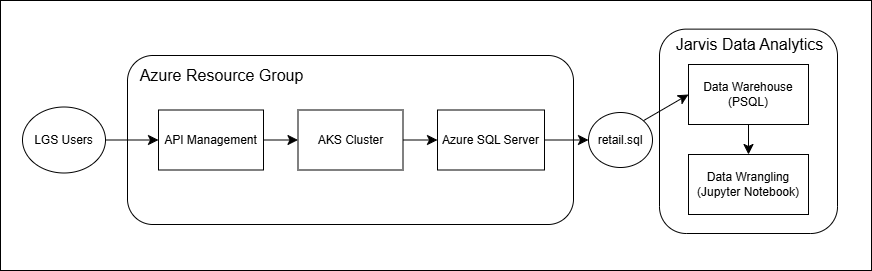

The diagram above was exported from draw.io. Its source (the exported page's mxGraphModel, read from the mxfile embedded in the PNG):
<mxGraphModel dx="2074" dy="1138" grid="0" gridSize="10" guides="1" tooltips="1" connect="1" arrows="1" fold="1" page="0" pageScale="1" pageWidth="850" pageHeight="1100" math="0" shadow="0">
  <root>
    <mxCell id="0" />
    <mxCell id="1" parent="0" />
    <mxCell id="DpdjVjVNMtYtJVzPKoT1-27" value="" style="rounded=0;whiteSpace=wrap;html=1;" parent="1" vertex="1">
      <mxGeometry x="-223" y="-50" width="871" height="270" as="geometry" />
    </mxCell>
    <mxCell id="DpdjVjVNMtYtJVzPKoT1-8" value="" style="rounded=1;whiteSpace=wrap;html=1;" parent="1" vertex="1">
      <mxGeometry x="-96" y="5" width="446" height="169" as="geometry" />
    </mxCell>
    <mxCell id="DpdjVjVNMtYtJVzPKoT1-22" value="" style="rounded=1;whiteSpace=wrap;html=1;" parent="1" vertex="1">
      <mxGeometry x="436" y="-21.37" width="178" height="204.37" as="geometry" />
    </mxCell>
    <mxCell id="DpdjVjVNMtYtJVzPKoT1-21" style="edgeStyle=none;curved=1;rounded=0;orthogonalLoop=1;jettySize=auto;html=1;exitX=0.5;exitY=1;exitDx=0;exitDy=0;entryX=0.5;entryY=0;entryDx=0;entryDy=0;fontSize=12;startSize=8;endSize=8;" parent="1" source="DpdjVjVNMtYtJVzPKoT1-5" target="DpdjVjVNMtYtJVzPKoT1-20" edge="1">
      <mxGeometry relative="1" as="geometry" />
    </mxCell>
    <mxCell id="DpdjVjVNMtYtJVzPKoT1-5" value="Data Warehouse (PSQL)" style="rounded=0;whiteSpace=wrap;html=1;" parent="1" vertex="1">
      <mxGeometry x="465" y="14" width="120" height="60" as="geometry" />
    </mxCell>
    <mxCell id="DpdjVjVNMtYtJVzPKoT1-19" style="edgeStyle=none;curved=1;rounded=0;orthogonalLoop=1;jettySize=auto;html=1;exitX=1;exitY=0;exitDx=0;exitDy=0;entryX=0;entryY=0.5;entryDx=0;entryDy=0;fontSize=12;startSize=8;endSize=8;" parent="1" source="DpdjVjVNMtYtJVzPKoT1-6" target="DpdjVjVNMtYtJVzPKoT1-5" edge="1">
      <mxGeometry relative="1" as="geometry" />
    </mxCell>
    <mxCell id="DpdjVjVNMtYtJVzPKoT1-6" value="retail.sql" style="ellipse;whiteSpace=wrap;html=1;" parent="1" vertex="1">
      <mxGeometry x="365" y="62" width="64" height="55" as="geometry" />
    </mxCell>
    <mxCell id="DpdjVjVNMtYtJVzPKoT1-24" style="edgeStyle=none;curved=1;rounded=0;orthogonalLoop=1;jettySize=auto;html=1;fontSize=12;startSize=8;endSize=8;" parent="1" source="DpdjVjVNMtYtJVzPKoT1-7" target="DpdjVjVNMtYtJVzPKoT1-11" edge="1">
      <mxGeometry relative="1" as="geometry" />
    </mxCell>
    <mxCell id="DpdjVjVNMtYtJVzPKoT1-7" value="LGS Users" style="ellipse;whiteSpace=wrap;html=1;" parent="1" vertex="1">
      <mxGeometry x="-201" y="56.5" width="83" height="66" as="geometry" />
    </mxCell>
    <mxCell id="DpdjVjVNMtYtJVzPKoT1-16" style="edgeStyle=none;curved=1;rounded=0;orthogonalLoop=1;jettySize=auto;html=1;exitX=1;exitY=0.5;exitDx=0;exitDy=0;entryX=0;entryY=0.5;entryDx=0;entryDy=0;fontSize=12;startSize=8;endSize=8;" parent="1" source="DpdjVjVNMtYtJVzPKoT1-10" target="DpdjVjVNMtYtJVzPKoT1-12" edge="1">
      <mxGeometry relative="1" as="geometry" />
    </mxCell>
    <mxCell id="DpdjVjVNMtYtJVzPKoT1-10" value="AKS Cluster" style="rounded=0;whiteSpace=wrap;html=1;" parent="1" vertex="1">
      <mxGeometry x="74.5" y="59.5" width="105" height="60" as="geometry" />
    </mxCell>
    <mxCell id="DpdjVjVNMtYtJVzPKoT1-14" style="edgeStyle=none;curved=1;rounded=0;orthogonalLoop=1;jettySize=auto;html=1;exitX=1;exitY=0.5;exitDx=0;exitDy=0;entryX=0;entryY=0.5;entryDx=0;entryDy=0;fontSize=12;startSize=8;endSize=8;" parent="1" source="DpdjVjVNMtYtJVzPKoT1-11" target="DpdjVjVNMtYtJVzPKoT1-10" edge="1">
      <mxGeometry relative="1" as="geometry" />
    </mxCell>
    <mxCell id="DpdjVjVNMtYtJVzPKoT1-11" value="API Management" style="rounded=0;whiteSpace=wrap;html=1;" parent="1" vertex="1">
      <mxGeometry x="-65" y="59.5" width="105" height="60" as="geometry" />
    </mxCell>
    <mxCell id="DpdjVjVNMtYtJVzPKoT1-17" style="edgeStyle=none;curved=1;rounded=0;orthogonalLoop=1;jettySize=auto;html=1;exitX=1;exitY=0.5;exitDx=0;exitDy=0;entryX=0;entryY=0.5;entryDx=0;entryDy=0;fontSize=12;startSize=8;endSize=8;" parent="1" source="DpdjVjVNMtYtJVzPKoT1-12" target="DpdjVjVNMtYtJVzPKoT1-6" edge="1">
      <mxGeometry relative="1" as="geometry" />
    </mxCell>
    <mxCell id="DpdjVjVNMtYtJVzPKoT1-12" value="Azure SQL Server" style="rounded=0;whiteSpace=wrap;html=1;" parent="1" vertex="1">
      <mxGeometry x="214" y="59.5" width="107" height="60" as="geometry" />
    </mxCell>
    <mxCell id="DpdjVjVNMtYtJVzPKoT1-13" value="Azure Resource Group" style="text;html=1;align=center;verticalAlign=middle;resizable=0;points=[];autosize=1;strokeColor=none;fillColor=none;fontSize=16;" parent="1" vertex="1">
      <mxGeometry x="-93" y="9.629999999999999" width="182" height="31" as="geometry" />
    </mxCell>
    <mxCell id="DpdjVjVNMtYtJVzPKoT1-20" value="Data Wrangling (Jupyter Notebook)" style="rounded=0;whiteSpace=wrap;html=1;" parent="1" vertex="1">
      <mxGeometry x="465" y="104" width="120" height="60" as="geometry" />
    </mxCell>
    <mxCell id="DpdjVjVNMtYtJVzPKoT1-23" value="Jarvis Data Analytics" style="text;html=1;align=center;verticalAlign=middle;resizable=0;points=[];autosize=1;strokeColor=none;fillColor=none;fontSize=16;" parent="1" vertex="1">
      <mxGeometry x="442.5" y="-21.370000000000005" width="166" height="31" as="geometry" />
    </mxCell>
  </root>
</mxGraphModel>